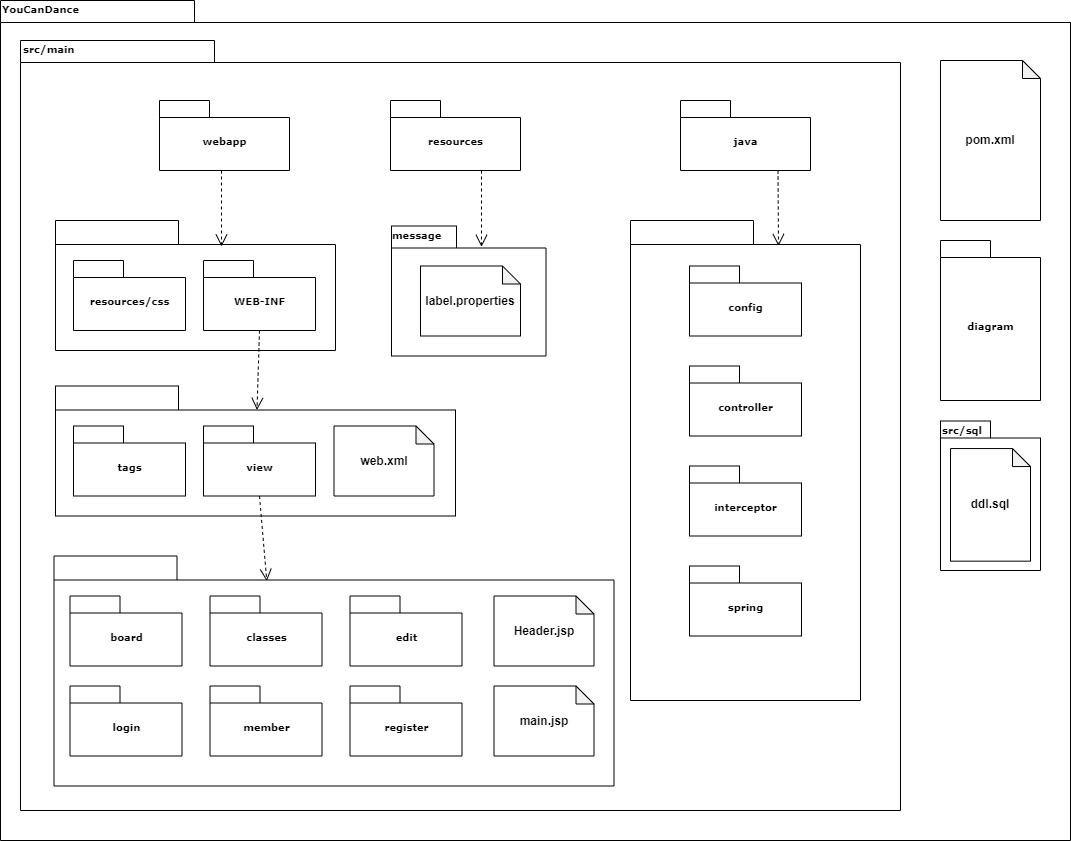

The diagram above was exported from draw.io. Its source (the exported page's mxGraphModel, read from the mxfile embedded in the PNG):
<mxGraphModel dx="1418" dy="828" grid="1" gridSize="10" guides="1" tooltips="1" connect="1" arrows="1" fold="1" page="1" pageScale="1" pageWidth="827" pageHeight="1169" background="none" math="0" shadow="0">
  <root>
    <mxCell id="0" />
    <mxCell id="1" parent="0" />
    <mxCell id="puwZ9CokfNWvBbAdrFUs-60" value="" style="shape=folder;fontStyle=1;spacingTop=10;tabWidth=194;tabHeight=22;tabPosition=left;html=1;rounded=0;shadow=0;comic=0;labelBackgroundColor=none;strokeWidth=1;fillColor=none;fontFamily=Verdana;fontSize=10;align=center;" parent="1" vertex="1">
      <mxGeometry x="260" y="50" width="1070" height="840" as="geometry" />
    </mxCell>
    <mxCell id="6e0c8c40b5770093-72" value="" style="shape=folder;fontStyle=1;spacingTop=10;tabWidth=194;tabHeight=22;tabPosition=left;html=1;rounded=0;shadow=0;comic=0;labelBackgroundColor=none;strokeWidth=1;fillColor=none;fontFamily=Verdana;fontSize=10;align=center;" parent="1" vertex="1">
      <mxGeometry x="280" y="90" width="880" height="770" as="geometry" />
    </mxCell>
    <mxCell id="6e0c8c40b5770093-6" value="" style="group" parent="1" vertex="1" connectable="0">
      <mxGeometry x="419" y="150" width="130" height="70" as="geometry" />
    </mxCell>
    <mxCell id="6e0c8c40b5770093-4" value="webapp" style="shape=folder;fontStyle=1;spacingTop=10;tabWidth=50;tabHeight=17;tabPosition=left;html=1;rounded=0;shadow=0;comic=0;labelBackgroundColor=none;strokeWidth=1;fontFamily=Verdana;fontSize=10;align=center;" parent="6e0c8c40b5770093-6" vertex="1">
      <mxGeometry width="130" height="70" as="geometry" />
    </mxCell>
    <mxCell id="6e0c8c40b5770093-7" value="" style="group" parent="1" vertex="1" connectable="0">
      <mxGeometry x="650" y="150" width="130" height="70" as="geometry" />
    </mxCell>
    <mxCell id="6e0c8c40b5770093-8" value="resources" style="shape=folder;fontStyle=1;spacingTop=10;tabWidth=50;tabHeight=17;tabPosition=left;html=1;rounded=0;shadow=0;comic=0;labelBackgroundColor=none;strokeWidth=1;fontFamily=Verdana;fontSize=10;align=center;" parent="6e0c8c40b5770093-7" vertex="1">
      <mxGeometry width="130" height="70" as="geometry" />
    </mxCell>
    <mxCell id="6e0c8c40b5770093-18" value="" style="group" parent="1" vertex="1" connectable="0">
      <mxGeometry x="315" y="270" width="280" height="130" as="geometry" />
    </mxCell>
    <mxCell id="6e0c8c40b5770093-11" value="" style="shape=folder;fontStyle=1;spacingTop=10;tabWidth=123;tabHeight=24;tabPosition=left;html=1;rounded=0;shadow=0;comic=0;labelBackgroundColor=none;strokeWidth=1;fontFamily=Verdana;fontSize=10;align=center;" parent="6e0c8c40b5770093-18" vertex="1">
      <mxGeometry width="280" height="130" as="geometry" />
    </mxCell>
    <mxCell id="6e0c8c40b5770093-15" value="resources/css" style="shape=folder;fontStyle=1;spacingTop=10;tabWidth=50;tabHeight=17;tabPosition=left;html=1;rounded=0;shadow=0;comic=0;labelBackgroundColor=none;strokeWidth=1;fontFamily=Verdana;fontSize=10;align=center;" parent="6e0c8c40b5770093-18" vertex="1">
      <mxGeometry x="18" y="40" width="112" height="70" as="geometry" />
    </mxCell>
    <mxCell id="6e0c8c40b5770093-17" value="WEB-INF" style="shape=folder;fontStyle=1;spacingTop=10;tabWidth=50;tabHeight=17;tabPosition=left;html=1;rounded=0;shadow=0;comic=0;labelBackgroundColor=none;strokeWidth=1;fontFamily=Verdana;fontSize=10;align=center;" parent="6e0c8c40b5770093-18" vertex="1">
      <mxGeometry x="148" y="40" width="112" height="70" as="geometry" />
    </mxCell>
    <mxCell id="6e0c8c40b5770093-19" value="" style="group" parent="1" vertex="1" connectable="0">
      <mxGeometry x="651" y="275.5" width="154.5" height="130" as="geometry" />
    </mxCell>
    <mxCell id="6e0c8c40b5770093-20" value="" style="shape=folder;fontStyle=1;spacingTop=10;tabWidth=65;tabHeight=22;tabPosition=left;html=1;rounded=0;shadow=0;comic=0;labelBackgroundColor=none;strokeWidth=1;fontFamily=Verdana;fontSize=10;align=center;" parent="6e0c8c40b5770093-19" vertex="1">
      <mxGeometry width="154.5" height="130" as="geometry" />
    </mxCell>
    <mxCell id="puwZ9CokfNWvBbAdrFUs-72" value="label.properties" style="shape=note;whiteSpace=wrap;html=1;backgroundOutline=1;darkOpacity=0.05;size=18;fontStyle=1" parent="6e0c8c40b5770093-19" vertex="1">
      <mxGeometry x="29" y="40" width="100" height="70" as="geometry" />
    </mxCell>
    <mxCell id="6e0c8c40b5770093-30" value="" style="group" parent="1" vertex="1" connectable="0">
      <mxGeometry x="890" y="270" width="230" height="480" as="geometry" />
    </mxCell>
    <mxCell id="6e0c8c40b5770093-24" value="" style="group" parent="6e0c8c40b5770093-30" vertex="1" connectable="0">
      <mxGeometry width="230" height="480" as="geometry" />
    </mxCell>
    <mxCell id="6e0c8c40b5770093-25" value="" style="shape=folder;fontStyle=1;spacingTop=10;tabWidth=123;tabHeight=24;tabPosition=left;html=1;rounded=0;shadow=0;comic=0;labelBackgroundColor=none;strokeWidth=1;fontFamily=Verdana;fontSize=10;align=center;" parent="6e0c8c40b5770093-24" vertex="1">
      <mxGeometry width="230" height="480" as="geometry" />
    </mxCell>
    <mxCell id="6e0c8c40b5770093-27" value="config" style="shape=folder;fontStyle=1;spacingTop=10;tabWidth=50;tabHeight=17;tabPosition=left;html=1;rounded=0;shadow=0;comic=0;labelBackgroundColor=none;strokeWidth=1;fontFamily=Verdana;fontSize=10;align=center;" parent="6e0c8c40b5770093-24" vertex="1">
      <mxGeometry x="59" y="45.5" width="112" height="70" as="geometry" />
    </mxCell>
    <mxCell id="6e0c8c40b5770093-31" value="controller" style="shape=folder;fontStyle=1;spacingTop=10;tabWidth=50;tabHeight=17;tabPosition=left;html=1;rounded=0;shadow=0;comic=0;labelBackgroundColor=none;strokeWidth=1;fontFamily=Verdana;fontSize=10;align=center;" parent="6e0c8c40b5770093-24" vertex="1">
      <mxGeometry x="59" y="145.5" width="112" height="70" as="geometry" />
    </mxCell>
    <mxCell id="6e0c8c40b5770093-28" value="interceptor" style="shape=folder;fontStyle=1;spacingTop=10;tabWidth=50;tabHeight=17;tabPosition=left;html=1;rounded=0;shadow=0;comic=0;labelBackgroundColor=none;strokeWidth=1;fontFamily=Verdana;fontSize=10;align=center;" parent="6e0c8c40b5770093-24" vertex="1">
      <mxGeometry x="59" y="245.5" width="112" height="70" as="geometry" />
    </mxCell>
    <mxCell id="puwZ9CokfNWvBbAdrFUs-8" value="spring" style="shape=folder;fontStyle=1;spacingTop=10;tabWidth=50;tabHeight=17;tabPosition=left;html=1;rounded=0;shadow=0;comic=0;labelBackgroundColor=none;strokeWidth=1;fontFamily=Verdana;fontSize=10;align=center;" parent="6e0c8c40b5770093-24" vertex="1">
      <mxGeometry x="59" y="345.5" width="112" height="70" as="geometry" />
    </mxCell>
    <mxCell id="6e0c8c40b5770093-58" style="rounded=0;html=1;dashed=1;labelBackgroundColor=none;startFill=0;endArrow=open;endFill=0;endSize=10;fontFamily=Verdana;fontSize=10;entryX=0.592;entryY=0.2;entryPerimeter=0;edgeStyle=elbowEdgeStyle;" parent="1" source="6e0c8c40b5770093-4" target="6e0c8c40b5770093-11" edge="1">
      <mxGeometry relative="1" as="geometry" />
    </mxCell>
    <mxCell id="6e0c8c40b5770093-59" style="rounded=0;html=1;dashed=1;labelBackgroundColor=none;startFill=0;endArrow=open;endFill=0;endSize=10;fontFamily=Verdana;fontSize=10;entryX=0.592;entryY=0.2;entryPerimeter=0;edgeStyle=elbowEdgeStyle;" parent="1" edge="1">
      <mxGeometry relative="1" as="geometry">
        <mxPoint x="740.9975862068965" y="220" as="sourcePoint" />
        <mxPoint x="740.9975862068965" y="296.34482758620686" as="targetPoint" />
      </mxGeometry>
    </mxCell>
    <mxCell id="6e0c8c40b5770093-60" style="rounded=0;html=1;entryX=0;entryY=0;entryPerimeter=0;dashed=1;labelBackgroundColor=none;startFill=0;endArrow=open;endFill=0;endSize=10;fontFamily=Verdana;fontSize=10;exitX=0.5;exitY=1;exitDx=0;exitDy=0;exitPerimeter=0;entryDx=201.5;entryDy=24;" parent="1" source="6e0c8c40b5770093-17" target="puwZ9CokfNWvBbAdrFUs-31" edge="1">
      <mxGeometry relative="1" as="geometry">
        <mxPoint x="616.2800000000002" y="509.5" as="targetPoint" />
      </mxGeometry>
    </mxCell>
    <mxCell id="6e0c8c40b5770093-73" value="src/main" style="text;html=1;align=left;verticalAlign=top;spacingTop=-4;fontSize=10;fontFamily=Verdana;fontStyle=1" parent="1" vertex="1">
      <mxGeometry x="281" y="90" width="130" height="20" as="geometry" />
    </mxCell>
    <mxCell id="puwZ9CokfNWvBbAdrFUs-2" value="" style="group" parent="1" vertex="1" connectable="0">
      <mxGeometry x="940" y="150" width="130" height="70" as="geometry" />
    </mxCell>
    <mxCell id="puwZ9CokfNWvBbAdrFUs-3" value="java" style="shape=folder;fontStyle=1;spacingTop=10;tabWidth=50;tabHeight=17;tabPosition=left;html=1;rounded=0;shadow=0;comic=0;labelBackgroundColor=none;strokeWidth=1;fontFamily=Verdana;fontSize=10;align=center;" parent="puwZ9CokfNWvBbAdrFUs-2" vertex="1">
      <mxGeometry width="130" height="70" as="geometry" />
    </mxCell>
    <mxCell id="puwZ9CokfNWvBbAdrFUs-7" style="rounded=0;html=1;dashed=1;labelBackgroundColor=none;startFill=0;endArrow=open;endFill=0;endSize=10;fontFamily=Verdana;fontSize=10;edgeStyle=elbowEdgeStyle;exitX=0.75;exitY=1;exitDx=0;exitDy=0;exitPerimeter=0;" parent="1" source="puwZ9CokfNWvBbAdrFUs-3" edge="1">
      <mxGeometry relative="1" as="geometry">
        <mxPoint x="1044.8275862068965" y="220" as="sourcePoint" />
        <mxPoint x="1037.5" y="295.5" as="targetPoint" />
      </mxGeometry>
    </mxCell>
    <mxCell id="puwZ9CokfNWvBbAdrFUs-9" value="" style="group;fontStyle=0" parent="1" vertex="1" connectable="0">
      <mxGeometry x="313.5" y="605.5" width="560" height="230" as="geometry" />
    </mxCell>
    <mxCell id="puwZ9CokfNWvBbAdrFUs-10" value="" style="shape=folder;fontStyle=1;spacingTop=10;tabWidth=123;tabHeight=24;tabPosition=left;html=1;rounded=0;shadow=0;comic=0;labelBackgroundColor=none;strokeWidth=1;fontFamily=Verdana;fontSize=10;align=center;" parent="puwZ9CokfNWvBbAdrFUs-9" vertex="1">
      <mxGeometry width="560" height="230" as="geometry" />
    </mxCell>
    <mxCell id="puwZ9CokfNWvBbAdrFUs-11" value="board" style="shape=folder;fontStyle=1;spacingTop=10;tabWidth=50;tabHeight=17;tabPosition=left;html=1;rounded=0;shadow=0;comic=0;labelBackgroundColor=none;strokeWidth=1;fontFamily=Verdana;fontSize=10;align=center;" parent="puwZ9CokfNWvBbAdrFUs-9" vertex="1">
      <mxGeometry x="16.000000000000004" y="40" width="112" height="70" as="geometry" />
    </mxCell>
    <mxCell id="puwZ9CokfNWvBbAdrFUs-25" value="classes" style="shape=folder;fontStyle=1;spacingTop=10;tabWidth=50;tabHeight=17;tabPosition=left;html=1;rounded=0;shadow=0;comic=0;labelBackgroundColor=none;strokeWidth=1;fontFamily=Verdana;fontSize=10;align=center;" parent="puwZ9CokfNWvBbAdrFUs-9" vertex="1">
      <mxGeometry x="156" y="40" width="112" height="70" as="geometry" />
    </mxCell>
    <mxCell id="puwZ9CokfNWvBbAdrFUs-26" value="edit" style="shape=folder;fontStyle=1;spacingTop=10;tabWidth=50;tabHeight=17;tabPosition=left;html=1;rounded=0;shadow=0;comic=0;labelBackgroundColor=none;strokeWidth=1;fontFamily=Verdana;fontSize=10;align=center;" parent="puwZ9CokfNWvBbAdrFUs-9" vertex="1">
      <mxGeometry x="296" y="40" width="112" height="70" as="geometry" />
    </mxCell>
    <mxCell id="puwZ9CokfNWvBbAdrFUs-27" value="login" style="shape=folder;fontStyle=1;spacingTop=10;tabWidth=50;tabHeight=17;tabPosition=left;html=1;rounded=0;shadow=0;comic=0;labelBackgroundColor=none;strokeWidth=1;fontFamily=Verdana;fontSize=10;align=center;" parent="puwZ9CokfNWvBbAdrFUs-9" vertex="1">
      <mxGeometry x="16" y="130" width="112" height="70" as="geometry" />
    </mxCell>
    <mxCell id="puwZ9CokfNWvBbAdrFUs-28" value="member" style="shape=folder;fontStyle=1;spacingTop=10;tabWidth=50;tabHeight=17;tabPosition=left;html=1;rounded=0;shadow=0;comic=0;labelBackgroundColor=none;strokeWidth=1;fontFamily=Verdana;fontSize=10;align=center;" parent="puwZ9CokfNWvBbAdrFUs-9" vertex="1">
      <mxGeometry x="156" y="130" width="112" height="70" as="geometry" />
    </mxCell>
    <mxCell id="puwZ9CokfNWvBbAdrFUs-29" value="register" style="shape=folder;fontStyle=1;spacingTop=10;tabWidth=50;tabHeight=17;tabPosition=left;html=1;rounded=0;shadow=0;comic=0;labelBackgroundColor=none;strokeWidth=1;fontFamily=Verdana;fontSize=10;align=center;" parent="puwZ9CokfNWvBbAdrFUs-9" vertex="1">
      <mxGeometry x="296" y="130" width="112" height="70" as="geometry" />
    </mxCell>
    <mxCell id="puwZ9CokfNWvBbAdrFUs-36" value="Header.jsp" style="shape=note;whiteSpace=wrap;html=1;backgroundOutline=1;darkOpacity=0.05;size=18;fontStyle=1" parent="puwZ9CokfNWvBbAdrFUs-9" vertex="1">
      <mxGeometry x="440" y="40" width="100" height="70" as="geometry" />
    </mxCell>
    <mxCell id="puwZ9CokfNWvBbAdrFUs-47" value="main.jsp" style="shape=note;whiteSpace=wrap;html=1;backgroundOutline=1;darkOpacity=0.05;size=18;fontStyle=1" parent="puwZ9CokfNWvBbAdrFUs-9" vertex="1">
      <mxGeometry x="440" y="130" width="100" height="70" as="geometry" />
    </mxCell>
    <mxCell id="puwZ9CokfNWvBbAdrFUs-30" value="" style="group" parent="1" vertex="1" connectable="0">
      <mxGeometry x="315" y="435.5" width="400" height="130" as="geometry" />
    </mxCell>
    <mxCell id="puwZ9CokfNWvBbAdrFUs-31" value="" style="shape=folder;fontStyle=1;spacingTop=10;tabWidth=123;tabHeight=24;tabPosition=left;html=1;rounded=0;shadow=0;comic=0;labelBackgroundColor=none;strokeWidth=1;fontFamily=Verdana;fontSize=10;align=center;" parent="puwZ9CokfNWvBbAdrFUs-30" vertex="1">
      <mxGeometry width="400" height="130" as="geometry" />
    </mxCell>
    <mxCell id="puwZ9CokfNWvBbAdrFUs-32" value="tags" style="shape=folder;fontStyle=1;spacingTop=10;tabWidth=50;tabHeight=17;tabPosition=left;html=1;rounded=0;shadow=0;comic=0;labelBackgroundColor=none;strokeWidth=1;fontFamily=Verdana;fontSize=10;align=center;" parent="puwZ9CokfNWvBbAdrFUs-30" vertex="1">
      <mxGeometry x="18" y="40" width="112" height="70" as="geometry" />
    </mxCell>
    <mxCell id="puwZ9CokfNWvBbAdrFUs-33" value="view" style="shape=folder;fontStyle=1;spacingTop=10;tabWidth=50;tabHeight=17;tabPosition=left;html=1;rounded=0;shadow=0;comic=0;labelBackgroundColor=none;strokeWidth=1;fontFamily=Verdana;fontSize=10;align=center;" parent="puwZ9CokfNWvBbAdrFUs-30" vertex="1">
      <mxGeometry x="148" y="40" width="112" height="70" as="geometry" />
    </mxCell>
    <mxCell id="puwZ9CokfNWvBbAdrFUs-58" value="web.xml" style="shape=note;whiteSpace=wrap;html=1;backgroundOutline=1;darkOpacity=0.05;size=18;fontStyle=1" parent="puwZ9CokfNWvBbAdrFUs-30" vertex="1">
      <mxGeometry x="278.5" y="40" width="100" height="70" as="geometry" />
    </mxCell>
    <mxCell id="puwZ9CokfNWvBbAdrFUs-35" style="rounded=0;html=1;entryX=0.38;entryY=0.109;entryPerimeter=0;dashed=1;labelBackgroundColor=none;startFill=0;endArrow=open;endFill=0;endSize=10;fontFamily=Verdana;fontSize=10;exitX=0.5;exitY=1;exitDx=0;exitDy=0;exitPerimeter=0;entryDx=0;entryDy=0;" parent="1" source="puwZ9CokfNWvBbAdrFUs-33" target="puwZ9CokfNWvBbAdrFUs-10" edge="1">
      <mxGeometry relative="1" as="geometry">
        <mxPoint x="529.5" y="390.5" as="sourcePoint" />
        <mxPoint x="526.5" y="469.5" as="targetPoint" />
      </mxGeometry>
    </mxCell>
    <mxCell id="puwZ9CokfNWvBbAdrFUs-61" value="YouCanDance" style="text;html=1;align=left;verticalAlign=top;spacingTop=-4;fontSize=10;fontFamily=Verdana;fontStyle=1" parent="1" vertex="1">
      <mxGeometry x="260" y="50" width="130" height="20" as="geometry" />
    </mxCell>
    <mxCell id="puwZ9CokfNWvBbAdrFUs-67" value="pom.xml" style="shape=note;whiteSpace=wrap;html=1;backgroundOutline=1;darkOpacity=0.05;size=18;fontStyle=1" parent="1" vertex="1">
      <mxGeometry x="1200" y="110" width="100" height="160" as="geometry" />
    </mxCell>
    <mxCell id="puwZ9CokfNWvBbAdrFUs-68" value="" style="group" parent="1" vertex="1" connectable="0">
      <mxGeometry x="1200" y="290" width="130" height="160" as="geometry" />
    </mxCell>
    <mxCell id="puwZ9CokfNWvBbAdrFUs-69" value="diagram" style="shape=folder;fontStyle=1;spacingTop=10;tabWidth=50;tabHeight=17;tabPosition=left;html=1;rounded=0;shadow=0;comic=0;labelBackgroundColor=none;strokeWidth=1;fontFamily=Verdana;fontSize=10;align=center;" parent="puwZ9CokfNWvBbAdrFUs-68" vertex="1">
      <mxGeometry width="100" height="160" as="geometry" />
    </mxCell>
    <mxCell id="puwZ9CokfNWvBbAdrFUs-71" value="message" style="text;html=1;align=left;verticalAlign=top;spacingTop=-4;fontSize=10;fontFamily=Verdana;fontStyle=1" parent="1" vertex="1">
      <mxGeometry x="650" y="275.5" width="60" height="20" as="geometry" />
    </mxCell>
    <mxCell id="puwZ9CokfNWvBbAdrFUs-73" value="" style="group" parent="1" vertex="1" connectable="0">
      <mxGeometry x="1200" y="470.5" width="130" height="149.5" as="geometry" />
    </mxCell>
    <mxCell id="puwZ9CokfNWvBbAdrFUs-74" value="" style="shape=folder;fontStyle=1;spacingTop=10;tabWidth=50;tabHeight=17;tabPosition=left;html=1;rounded=0;shadow=0;comic=0;labelBackgroundColor=none;strokeWidth=1;fontFamily=Verdana;fontSize=10;align=center;" parent="puwZ9CokfNWvBbAdrFUs-73" vertex="1">
      <mxGeometry width="100" height="149.5" as="geometry" />
    </mxCell>
    <mxCell id="puwZ9CokfNWvBbAdrFUs-75" value="src/sql" style="text;html=1;align=left;verticalAlign=top;spacingTop=-4;fontSize=10;fontFamily=Verdana;fontStyle=1" parent="puwZ9CokfNWvBbAdrFUs-73" vertex="1">
      <mxGeometry width="60" height="18.6875" as="geometry" />
    </mxCell>
    <mxCell id="puwZ9CokfNWvBbAdrFUs-79" value="ddl.sql" style="shape=note;whiteSpace=wrap;html=1;backgroundOutline=1;darkOpacity=0.05;size=18;fontStyle=1" parent="puwZ9CokfNWvBbAdrFUs-73" vertex="1">
      <mxGeometry x="10" y="27.5640625" width="80" height="112.5921875" as="geometry" />
    </mxCell>
  </root>
</mxGraphModel>